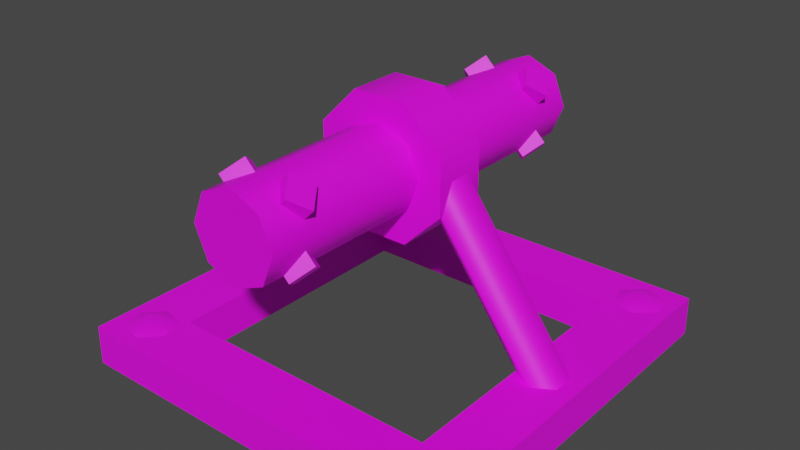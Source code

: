 # Source: power_shift.blend  (saved by Blender 3.6.13; exported with 4.5.12 LTS)
import bpy
from mathutils import Matrix  # noqa: F401  (used for matrix-valued properties, if any)

bpy.ops.wm.read_factory_settings(use_empty=True)
scene = bpy.context.scene
scene.name = 'Scene'

# ---- collections
col_collection = bpy.data.collections.new('Collection'); scene.collection.children.link(col_collection)

# ---- images (referenced by path relative to the original .blend; pixels are not part of the script)
import os
ASSET_DIR = os.environ.get("B2B_ASSET_DIR", "")  # directory of the original .blend (textures are referenced by path, not embedded)
HERE = os.path.dirname(os.path.abspath(__file__))  # packed textures are extracted next to this script under _unpacked/

def load_image(name, relpath, width, height, colorspace="sRGB"):
    """Load a texture the original file referenced (path relative to the .blend, or extracted next to this script)."""
    p = next((c for c in (os.path.join(HERE, relpath), os.path.join(ASSET_DIR, relpath)) if relpath and os.path.exists(c)), "")
    if p:
        img = bpy.data.images.load(p, check_existing=True)
        img.name = name
    else:  # same state as the original file: an image datablock whose file is absent (Cycles renders it pink)
        img = bpy.data.images.new(name, width, height)
        img.source = "FILE"
        img.filepath = "//" + (relpath or name)
    img.colorspace_settings.name = colorspace
    return img
img_diffusecolor_texture_1 = load_image('DiffuseColor_Texture_1', 'BaseWood_1K_D_White.png', 1024, 1024, 'sRGB')
img_normalmap_texture = load_image('NormalMap_Texture', 'BaseWood_1K_N.png', 1024, 1024, 'Non-Color')
img_diffusecolor_texture_1_002 = load_image('DiffuseColor_Texture_1.002', 'BaseWood_1K_D_White.png', 1024, 1024, 'Non-Color')
img_diffusecolor_texture = load_image('DiffuseColor_Texture', 'BaseWood_1K_D_Brown.png', 1024, 1024, 'sRGB')
img_diffusecolor_texture_001 = load_image('DiffuseColor_Texture.001', 'BaseWood_1K_D_Brown.png', 1024, 1024, 'Non-Color')
img_diffusecolor_texture_1_001 = load_image('DiffuseColor_Texture_1.001', 'BaseWood_1K_D_White.png', 1024, 1024, 'Non-Color')

# ---- materials (node trees are filled in below, after node groups)
mat_basewood_white_folktails = bpy.data.materials.new('BaseWood_White.Folktails')
mat_basewood_white_folktails.surface_render_method = 'BLENDED'
mat_basewood_white_folktails.blend_method = 'BLEND'
mat_basewood_white_folktails.use_transparency_overlap = False
mat_basewood_white_folktails.show_transparent_back = False
mat_basewood_white_folktails.use_transparent_shadow = False
mat_basewood_white_folktails.diffuse_color = (0.8868, 0.8641, 0.8324, 1.0)
mat_basewood_white_folktails.roughness = 0.5528
mat_basewood_brown_folktails = bpy.data.materials.new('BaseWood_Brown.Folktails')
mat_basewood_brown_folktails.surface_render_method = 'BLENDED'
mat_basewood_brown_folktails.blend_method = 'BLEND'
mat_basewood_brown_folktails.use_transparency_overlap = False
mat_basewood_brown_folktails.show_transparent_back = False
mat_basewood_brown_folktails.use_transparent_shadow = False
mat_basewood_brown_folktails.diffuse_color = (1.0, 1.0, 1.0, 1.0)
mat_basewood_brown_folktails.roughness = 0.5528
mat_basewood_lightbrown_folktails = bpy.data.materials.new('BaseWood_LightBrown.Folktails')
mat_basewood_lightbrown_folktails.surface_render_method = 'BLENDED'
mat_basewood_lightbrown_folktails.blend_method = 'BLEND'
mat_basewood_lightbrown_folktails.use_transparency_overlap = False
mat_basewood_lightbrown_folktails.show_transparent_back = False
mat_basewood_lightbrown_folktails.use_transparent_shadow = False
mat_basewood_lightbrown_folktails.diffuse_color = (0.6604, 0.5552, 0.4081, 1.0)
mat_basewood_lightbrown_folktails.roughness = 0.5528

# ---- material node trees
mat_basewood_white_folktails.use_nodes = True; mat_basewood_white_folktails.node_tree.nodes.clear()
_N = mat_basewood_white_folktails.node_tree.nodes; _L = mat_basewood_white_folktails.node_tree.links
n0 = _N.new('ShaderNodeBsdfPrincipled'); n0.name = 'Principled BSDF'; n0.location = (10, 300)
n0.distribution = 'GGX'
n0.subsurface_method = 'RANDOM_WALK_SKIN'
n0.inputs[2].default_value = 0.5528
n0.inputs[3].default_value = 1.45
n0.inputs[27].default_value = (0.0, 0.0, 0.0, 1.0)
n0.inputs[28].default_value = 1.0
n1 = _N.new('ShaderNodeOutputMaterial'); n1.name = 'Material Output'; n1.location = (300, 300)
n2 = _N.new('ShaderNodeNormalMap'); n2.name = 'Normal Map'; n2.location = (-300, -300)
n2.label = 'Normal/Map'
n2.inputs[0].default_value = 0.0
n3 = _N.new('ShaderNodeTexImage'); n3.name = 'Image Texture'; n3.location = (-300, 600)
n3.image = img_diffusecolor_texture_1
n4 = _N.new('ShaderNodeTexImage'); n4.name = 'Image Texture.001'; n4.location = (-600, -900)
n4.image = img_normalmap_texture
n5 = _N.new('ShaderNodeTexImage'); n5.name = 'Image Texture.002'; n5.location = (-300, 0)
n5.image = img_diffusecolor_texture_1_002
_L.new(n0.outputs[0], n1.inputs[0])
_L.new(n2.outputs[0], n0.inputs[5])
_L.new(n3.outputs[0], n0.inputs[0])
_L.new(n4.outputs[0], n2.inputs[1])
_L.new(n5.outputs[1], n0.inputs[4])
n1.is_active_output = True
mat_basewood_brown_folktails.use_nodes = True; mat_basewood_brown_folktails.node_tree.nodes.clear()
_N = mat_basewood_brown_folktails.node_tree.nodes; _L = mat_basewood_brown_folktails.node_tree.links
n0 = _N.new('ShaderNodeBsdfPrincipled'); n0.name = 'Principled BSDF'; n0.location = (10, 300)
n0.distribution = 'GGX'
n0.subsurface_method = 'RANDOM_WALK_SKIN'
n0.inputs[2].default_value = 0.5528
n0.inputs[3].default_value = 1.45
n0.inputs[27].default_value = (0.0, 0.0, 0.0, 1.0)
n0.inputs[28].default_value = 1.0
n1 = _N.new('ShaderNodeOutputMaterial'); n1.name = 'Material Output'; n1.location = (300, 300)
n2 = _N.new('ShaderNodeNormalMap'); n2.name = 'Normal Map'; n2.location = (-300, -300)
n2.label = 'Normal/Map'
n2.inputs[0].default_value = 0.0
n3 = _N.new('ShaderNodeTexImage'); n3.name = 'Image Texture'; n3.location = (-300, 600)
n3.image = img_diffusecolor_texture
n4 = _N.new('ShaderNodeTexImage'); n4.name = 'Image Texture.001'; n4.location = (-600, -900)
n4.image = img_normalmap_texture
n5 = _N.new('ShaderNodeTexImage'); n5.name = 'Image Texture.002'; n5.location = (-300, 0)
n5.image = img_diffusecolor_texture_001
_L.new(n0.outputs[0], n1.inputs[0])
_L.new(n2.outputs[0], n0.inputs[5])
_L.new(n3.outputs[0], n0.inputs[0])
_L.new(n4.outputs[0], n2.inputs[1])
_L.new(n5.outputs[1], n0.inputs[4])
n1.is_active_output = True
mat_basewood_lightbrown_folktails.use_nodes = True; mat_basewood_lightbrown_folktails.node_tree.nodes.clear()
_N = mat_basewood_lightbrown_folktails.node_tree.nodes; _L = mat_basewood_lightbrown_folktails.node_tree.links
n0 = _N.new('ShaderNodeBsdfPrincipled'); n0.name = 'Principled BSDF'; n0.location = (10, 300)
n0.distribution = 'GGX'
n0.subsurface_method = 'RANDOM_WALK_SKIN'
n0.inputs[2].default_value = 0.5528
n0.inputs[3].default_value = 1.45
n0.inputs[27].default_value = (0.0, 0.0, 0.0, 1.0)
n0.inputs[28].default_value = 1.0
n1 = _N.new('ShaderNodeOutputMaterial'); n1.name = 'Material Output'; n1.location = (300, 300)
n2 = _N.new('ShaderNodeNormalMap'); n2.name = 'Normal Map'; n2.location = (-300, -300)
n2.label = 'Normal/Map'
n2.inputs[0].default_value = 0.0
n3 = _N.new('ShaderNodeTexImage'); n3.name = 'Image Texture'; n3.location = (-300, 600)
n3.image = img_diffusecolor_texture_1
n4 = _N.new('ShaderNodeTexImage'); n4.name = 'Image Texture.001'; n4.location = (-600, -900)
n4.image = img_normalmap_texture
n5 = _N.new('ShaderNodeTexImage'); n5.name = 'Image Texture.002'; n5.location = (-300, 0)
n5.image = img_diffusecolor_texture_1_001
_L.new(n0.outputs[0], n1.inputs[0])
_L.new(n2.outputs[0], n0.inputs[5])
_L.new(n3.outputs[0], n0.inputs[0])
_L.new(n4.outputs[0], n2.inputs[1])
_L.new(n5.outputs[1], n0.inputs[4])
n1.is_active_output = True

# ---- world
world_world = bpy.data.worlds.new('World'); scene.world = world_world
world_world.use_nodes = True; world_world.node_tree.nodes.clear()
_N = world_world.node_tree.nodes; _L = world_world.node_tree.links
n0 = _N.new('ShaderNodeOutputWorld'); n0.name = 'World Output'; n0.location = (300, 300)
n1 = _N.new('ShaderNodeBackground'); n1.name = 'Background'; n1.location = (10, 300)
n1.inputs[0].default_value = (0.05088, 0.05088, 0.05088, 1.0)
_L.new(n1.outputs[0], n0.inputs[0])
n0.is_active_output = True
world_world.color = (0.05088, 0.05088, 0.05088)
world_world.use_sun_shadow = False
world_world.sun_shadow_jitter_overblur = 0.0

# ---- meshes
me_scene_001 = bpy.data.meshes.new('Scene.001')
me_scene_001.from_pydata([(-0.005484, -8.941e-06, 10.96), (7.749, -8.941e-06, 7.757), (-0.00543, -100.0, 10.96), (7.749, -100.0, 7.757), (10.96, -8.941e-06, 0.005154), (10.96, -100.0, 0.005186), (7.756, -8.941e-06, -7.749), (7.756, -100.0, -7.749), (0.004695, -100.0, -10.96), (0.004642, -2.98e-06, -10.96), (-7.75, -100.0, -7.757), (-7.75, -2.98e-06, -7.757), (-10.96, -2.98e-06, -0.004973), (-10.96, -100.0, -0.004939), (-7.757, -2.98e-06, 7.75), (-7.757, -100.0, 7.75), (12.21, -90.0, -5.973), (9.092, -94.41, -9.09), (-9.093, -94.41, 9.094), (-5.973, -90.0, 12.21), (9.092, -85.59, -9.094), (-9.092, -85.59, 9.091), (5.972, -90.0, -12.21), (-12.21, -90.0, 5.973), (5.972, -10.0, -12.21), (9.092, -5.588, -9.094), (-9.092, -5.588, 9.091), (-12.21, -10.0, 5.973), (9.092, -14.41, -9.09), (-9.093, -14.41, 9.094), (12.21, -10.0, -5.973), (-5.973, -10.0, 12.21), (5.972, -90.0, 12.21), (9.092, -94.41, 9.094), (-9.092, -94.41, -9.09), (-12.21, -90.0, -5.972), (9.092, -85.59, 9.09), (-9.093, -85.59, -9.093), (12.21, -90.0, 5.972), (-5.973, -90.0, -12.21), (12.21, -10.0, 5.972), (9.092, -5.588, 9.09), (-9.093, -5.588, -9.093), (-5.973, -10.0, -12.21), (9.092, -14.41, 9.094), (-9.092, -14.41, -9.09), (5.972, -10.0, 12.21), (-12.21, -10.0, -5.972)], [], [(0, 2, 1), (1, 2, 3), (1, 3, 4), (4, 3, 5), (5, 6, 4), (7, 6, 5), (7, 8, 6), (6, 8, 9), (8, 10, 9), (9, 10, 11), (11, 10, 12), (12, 10, 13), (12, 13, 14), (14, 13, 15), (15, 2, 14), (14, 2, 0), (12, 9, 11), (12, 6, 9), (12, 4, 6), (4, 12, 14), (4, 14, 0), (4, 0, 1), (5, 8, 7), (8, 5, 3), (8, 3, 2), (8, 2, 13), (8, 13, 10), (13, 2, 15), (16, 18, 17), (19, 18, 16), (20, 19, 16), (21, 19, 20), (22, 21, 20), (23, 21, 22), (17, 23, 22), (18, 23, 17), (23, 19, 21), (18, 19, 23), (17, 20, 16), (22, 20, 17), (24, 26, 25), (27, 26, 24), (28, 27, 24), (29, 27, 28), (30, 29, 28), (31, 29, 30), (25, 31, 30), (26, 31, 25), (31, 27, 29), (26, 27, 31), (25, 28, 24), (30, 28, 25), (32, 34, 33), (35, 34, 32), (36, 35, 32), (37, 35, 36), (38, 37, 36), (39, 37, 38), (33, 39, 38), (34, 39, 33), (39, 35, 37), (34, 35, 39), (33, 36, 32), (38, 36, 33), (40, 42, 41), (43, 42, 40), (44, 43, 40), (45, 43, 44), (46, 45, 44), (47, 45, 46), (41, 47, 46), (42, 47, 41), (47, 43, 45), (42, 43, 47), (41, 44, 40), (46, 44, 41)])
me_scene_001.polygons.foreach_set('use_smooth', [True] * 76)
me_scene_001.polygons.foreach_set('material_index', [0, 0, 0, 0, 0, 0, 0, 0, 0, 0, 0, 0, 0, 0, 0, 0, 0, 0, 0, 0, 0, 0, 0, 0, 0, 0, 0, 0, 1, 1, 1, 1, 1, 1, 1, 1, 1, 1, 1, 1, 1, 1, 1, 1, 1, 1, 1, 1, 1, 1, 1, 1, 1, 1, 1, 1, 1, 1, 1, 1, 1, 1, 1, 1, 1, 1, 1, 1, 1, 1, 1, 1, 1, 1, 1, 1])
_k = set([(0, 1), (0, 14), (1, 4), (2, 3), (2, 15), (3, 5), (4, 6), (5, 7), (6, 9), (7, 8), (8, 10), (9, 11), (10, 13), (11, 12), (12, 14), (13, 15), (16, 17), (16, 19), (16, 20), (17, 18), (17, 22), (18, 19), (18, 23), (19, 21), (20, 21), (20, 22), (21, 23), (22, 23), (24, 25), (24, 27), (24, 28), (25, 26), (25, 30), (26, 27), (26, 31), (27, 29), (28, 29), (28, 30), (29, 31), (30, 31), (32, 33), (32, 35), (32, 36), (33, 34), (33, 38), (34, 35), (34, 39), (35, 37), (36, 37), (36, 38), (37, 39), (38, 39), (40, 41), (40, 43), (40, 44), (41, 42), (41, 46), (42, 43), (42, 47), (43, 45), (44, 45), (44, 46), (45, 47), (46, 47)])
me_scene_001.attributes.new('sharp_edge', 'BOOLEAN', 'EDGE').data.foreach_set('value', [ (min(e.vertices), max(e.vertices)) in _k for e in me_scene_001.edges])
_uv = me_scene_001.uv_layers.new(name='UVSet0')
_uv.uv.foreach_set('vector', [0.007673, 0.9918, 0.007674, 0.5062, 0.06825, 0.9918, 0.06825, 0.9918, 0.007674, 0.5062, 0.06826, 0.5062, 0.06825, 0.9918, 0.06826, 0.5062, 0.1288, 0.9918, 0.1288, 0.9918, 0.06826, 0.5062, 0.1288, 0.5062, 0.1288, 0.5062, 0.1894, 0.9918, 0.1288, 0.9918, 0.1894, 0.5062, 0.1894, 0.9918, 0.1288, 0.5062, 0.1894, 0.5062, 0.25, 0.5062, 0.1894, 0.9918, 0.1894, 0.9918, 0.25, 0.5062, 0.25, 0.9918, 0.25, 0.5062, 0.3106, 0.5062, 0.25, 0.9918, 0.25, 0.9918, 0.3106, 0.5062, 0.3106, 0.9918, 0.3106, 0.9918, 0.3106, 0.5062, 0.3712, 0.9918, 0.3712, 0.9918, 0.3106, 0.5062, 0.3712, 0.5062, 0.3712, 0.9918, 0.3712, 0.5062, 0.4317, 0.9918, 0.4317, 0.9918, 0.3712, 0.5062, 0.4317, 0.5062, 0.4317, 0.5062, 0.4923, 0.5062, 0.4317, 0.9918, 0.4317, 0.9918, 0.4923, 0.5062, 0.4923, 0.9918, 0.625, 0.1616, 0.5884, 0.25, 0.625, 0.2134, 0.625, 0.1616, 0.5366, 0.25, 0.5884, 0.25, 0.625, 0.1616, 0.5, 0.2134, 0.5366, 0.25, 0.5, 0.2134, 0.625, 0.1616, 0.5884, 0.125, 0.5, 0.2134, 0.5884, 0.125, 0.5366, 0.125, 0.5, 0.2134, 0.5366, 0.125, 0.5, 0.1616, 0.5, 0.2134, 0.5884, 0.25, 0.5366, 0.25, 0.5884, 0.25, 0.5, 0.2134, 0.5, 0.1616, 0.5884, 0.25, 0.5, 0.1616, 0.5366, 0.125, 0.5884, 0.25, 0.5366, 0.125, 0.625, 0.1616, 0.5884, 0.25, 0.625, 0.1616, 0.625, 0.2134, 0.625, 0.1616, 0.5366, 0.125, 0.5884, 0.125, 0.9375, 0.25, 0.875, 0.5, 0.875, 0.2501, 0.9375, 0.5, 0.875, 0.5, 0.9375, 0.25, 1.0, 0.25, 0.9375, 0.5, 0.9375, 0.25, 1.0, 0.5, 0.9375, 0.5, 1.0, 0.25, 0.8125, 0.25, 0.75, 0.5, 0.75, 0.25, 0.8125, 0.5, 0.75, 0.5, 0.8125, 0.25, 0.875, 0.2501, 0.8125, 0.5, 0.8125, 0.25, 0.875, 0.5, 0.8125, 0.5, 0.875, 0.2501, 0.6258, 0.06222, 0.6871, 0.001176, 0.6871, 0.06222, 0.6258, 0.001176, 0.6871, 0.001176, 0.6258, 0.06222, 0.6258, 0.124, 0.6871, 0.06351, 0.6871, 0.124, 0.6258, 0.06351, 0.6871, 0.06351, 0.6258, 0.124, 0.8125, 0.5, 0.875, 0.2501, 0.875, 0.5, 0.8125, 0.2501, 0.875, 0.2501, 0.8125, 0.5, 0.75, 0.5, 0.8125, 0.2501, 0.8125, 0.5, 0.75, 0.25, 0.8125, 0.2501, 0.75, 0.5, 0.9375, 0.5, 1.0, 0.25, 1.0, 0.5, 0.9375, 0.2501, 1.0, 0.25, 0.9375, 0.5, 0.875, 0.5, 0.9375, 0.2501, 0.9375, 0.5, 0.875, 0.2501, 0.9375, 0.2501, 0.875, 0.5, 0.6258, 0.06222, 0.6871, 0.001176, 0.6871, 0.06222, 0.6258, 0.001176, 0.6871, 0.001176, 0.6258, 0.06222, 0.6258, 0.124, 0.6871, 0.06351, 0.6871, 0.124, 0.6258, 0.06351, 0.6871, 0.06351, 0.6258, 0.124, 0.8125, 0.5, 0.875, 0.25, 0.875, 0.5, 0.8125, 0.25, 0.875, 0.25, 0.8125, 0.5, 0.75, 0.5, 0.8125, 0.25, 0.8125, 0.5, 0.75, 0.25, 0.8125, 0.25, 0.75, 0.5, 0.9375, 0.5, 1.0, 0.25, 1.0, 0.5, 0.9375, 0.25, 1.0, 0.25, 0.9375, 0.5, 0.875, 0.5, 0.9375, 0.25, 0.9375, 0.5, 0.875, 0.25, 0.9375, 0.25, 0.875, 0.5, 0.6258, 0.06222, 0.6871, 0.001176, 0.6871, 0.06222, 0.6258, 0.001176, 0.6871, 0.001176, 0.6258, 0.06222, 0.6258, 0.124, 0.6871, 0.06351, 0.6871, 0.124, 0.6258, 0.06351, 0.6871, 0.06351, 0.6258, 0.124, 0.9375, 0.25, 0.875, 0.5, 0.875, 0.25, 0.9375, 0.5, 0.875, 0.5, 0.9375, 0.25, 1.0, 0.25, 0.9375, 0.5, 0.9375, 0.25, 1.0, 0.5, 0.9375, 0.5, 1.0, 0.25, 0.8125, 0.25, 0.75, 0.5, 0.75, 0.25, 0.8125, 0.5, 0.75, 0.5, 0.8125, 0.25, 0.875, 0.25, 0.8125, 0.5, 0.8125, 0.25, 0.875, 0.5, 0.8125, 0.5, 0.875, 0.25, 0.6258, 0.124, 0.6871, 0.06351, 0.6871, 0.124, 0.6258, 0.06351, 0.6871, 0.06351, 0.6258, 0.124, 0.6258, 0.06222, 0.6871, 0.001176, 0.6871, 0.06222, 0.6258, 0.001176, 0.6871, 0.001176, 0.6258, 0.06222])
_ca = me_scene_001.color_attributes.new('VertexColors', 'BYTE_COLOR', 'CORNER')
_ca.data.foreach_set('color', [1.0, 1.0, 1.0, 1.0, 1.0, 1.0, 1.0, 1.0, 1.0, 1.0, 1.0, 1.0, 1.0, 1.0, 1.0, 1.0, 1.0, 1.0, 1.0, 1.0, 1.0, 1.0, 1.0, 1.0, 1.0, 1.0, 1.0, 1.0, 1.0, 1.0, 1.0, 1.0, 1.0, 1.0, 1.0, 1.0, 1.0, 1.0, 1.0, 1.0, 1.0, 1.0, 1.0, 1.0, 1.0, 1.0, 1.0, 1.0, 1.0, 1.0, 1.0, 1.0, 1.0, 1.0, 1.0, 1.0, 1.0, 1.0, 1.0, 1.0, 1.0, 1.0, 1.0, 1.0, 1.0, 1.0, 1.0, 1.0, 1.0, 1.0, 1.0, 1.0, 1.0, 1.0, 1.0, 1.0, 1.0, 1.0, 1.0, 1.0, 1.0, 1.0, 1.0, 1.0, 1.0, 1.0, 1.0, 1.0, 1.0, 1.0, 1.0, 1.0, 1.0, 1.0, 1.0, 1.0, 1.0, 1.0, 1.0, 1.0, 1.0, 1.0, 1.0, 1.0, 1.0, 1.0, 1.0, 1.0, 1.0, 1.0, 1.0, 1.0, 1.0, 1.0, 1.0, 1.0, 1.0, 1.0, 1.0, 1.0, 1.0, 1.0, 1.0, 1.0, 1.0, 1.0, 1.0, 1.0, 1.0, 1.0, 1.0, 1.0, 1.0, 1.0, 1.0, 1.0, 1.0, 1.0, 1.0, 1.0, 1.0, 1.0, 1.0, 1.0, 1.0, 1.0, 1.0, 1.0, 1.0, 1.0, 1.0, 1.0, 1.0, 1.0, 1.0, 1.0, 1.0, 1.0, 1.0, 1.0, 1.0, 1.0, 1.0, 1.0, 1.0, 1.0, 1.0, 1.0, 1.0, 1.0, 1.0, 1.0, 1.0, 1.0, 1.0, 1.0, 1.0, 1.0, 1.0, 1.0, 1.0, 1.0, 1.0, 1.0, 1.0, 1.0, 1.0, 1.0, 1.0, 1.0, 1.0, 1.0, 1.0, 1.0, 1.0, 1.0, 1.0, 1.0, 1.0, 1.0, 1.0, 1.0, 1.0, 1.0, 1.0, 1.0, 1.0, 1.0, 1.0, 1.0, 1.0, 1.0, 1.0, 1.0, 1.0, 1.0, 1.0, 1.0, 1.0, 1.0, 1.0, 1.0, 1.0, 1.0, 1.0, 1.0, 1.0, 1.0, 1.0, 1.0, 1.0, 1.0, 1.0, 1.0, 1.0, 1.0, 1.0, 1.0, 1.0, 1.0, 1.0, 1.0, 1.0, 1.0, 1.0, 1.0, 1.0, 1.0, 1.0, 1.0, 1.0, 1.0, 1.0, 1.0, 1.0, 1.0, 1.0, 1.0, 1.0, 1.0, 1.0, 1.0, 1.0, 1.0, 1.0, 1.0, 1.0, 1.0, 1.0, 1.0, 1.0, 1.0, 1.0, 1.0, 1.0, 1.0, 1.0, 1.0, 1.0, 1.0, 1.0, 1.0, 1.0, 1.0, 1.0, 1.0, 1.0, 1.0, 1.0, 1.0, 1.0, 1.0, 1.0, 1.0, 1.0, 1.0, 1.0, 1.0, 1.0, 1.0, 1.0, 1.0, 1.0, 1.0, 1.0, 1.0, 1.0, 1.0, 1.0, 1.0, 1.0, 1.0, 1.0, 1.0, 1.0, 1.0, 1.0, 1.0, 1.0, 1.0, 1.0, 1.0, 1.0, 1.0, 1.0, 1.0, 1.0, 1.0, 1.0, 1.0, 1.0, 1.0, 1.0, 1.0, 1.0, 1.0, 1.0, 1.0, 1.0, 1.0, 1.0, 1.0, 1.0, 1.0, 1.0, 1.0, 1.0, 1.0, 1.0, 1.0, 1.0, 1.0, 1.0, 1.0, 1.0, 1.0, 1.0, 1.0, 1.0, 1.0, 1.0, 1.0, 1.0, 1.0, 1.0, 1.0, 1.0, 1.0, 1.0, 1.0, 1.0, 1.0, 1.0, 1.0, 1.0, 1.0, 1.0, 1.0, 1.0, 1.0, 1.0, 1.0, 1.0, 1.0, 1.0, 1.0, 1.0, 1.0, 1.0, 1.0, 1.0, 1.0, 1.0, 1.0, 1.0, 1.0, 1.0, 1.0, 1.0, 1.0, 1.0, 1.0, 1.0, 1.0, 1.0, 1.0, 1.0, 1.0, 1.0, 1.0, 1.0, 1.0, 1.0, 1.0, 1.0, 1.0, 1.0, 1.0, 1.0, 1.0, 1.0, 1.0, 1.0, 1.0, 1.0, 1.0, 1.0, 1.0, 1.0, 1.0, 1.0, 1.0, 1.0, 1.0, 1.0, 1.0, 1.0, 1.0, 1.0, 1.0, 1.0, 1.0, 1.0, 1.0, 1.0, 1.0, 1.0, 1.0, 1.0, 1.0, 1.0, 1.0, 1.0, 1.0, 1.0, 1.0, 1.0, 1.0, 1.0, 1.0, 1.0, 1.0, 1.0, 1.0, 1.0, 1.0, 1.0, 1.0, 1.0, 1.0, 1.0, 1.0, 1.0, 1.0, 1.0, 1.0, 1.0, 1.0, 1.0, 1.0, 1.0, 1.0, 1.0, 1.0, 1.0, 1.0, 1.0, 1.0, 1.0, 1.0, 1.0, 1.0, 1.0, 1.0, 1.0, 1.0, 1.0, 1.0, 1.0, 1.0, 1.0, 1.0, 1.0, 1.0, 1.0, 1.0, 1.0, 1.0, 1.0, 1.0, 1.0, 1.0, 1.0, 1.0, 1.0, 1.0, 1.0, 1.0, 1.0, 1.0, 1.0, 1.0, 1.0, 1.0, 1.0, 1.0, 1.0, 1.0, 1.0, 1.0, 1.0, 1.0, 1.0, 1.0, 1.0, 1.0, 1.0, 1.0, 1.0, 1.0, 1.0, 1.0, 1.0, 1.0, 1.0, 1.0, 1.0, 1.0, 1.0, 1.0, 1.0, 1.0, 1.0, 1.0, 1.0, 1.0, 1.0, 1.0, 1.0, 1.0, 1.0, 1.0, 1.0, 1.0, 1.0, 1.0, 1.0, 1.0, 1.0, 1.0, 1.0, 1.0, 1.0, 1.0, 1.0, 1.0, 1.0, 1.0, 1.0, 1.0, 1.0, 1.0, 1.0, 1.0, 1.0, 1.0, 1.0, 1.0, 1.0, 1.0, 1.0, 1.0, 1.0, 1.0, 1.0, 1.0, 1.0, 1.0, 1.0, 1.0, 1.0, 1.0, 1.0, 1.0, 1.0, 1.0, 1.0, 1.0, 1.0, 1.0, 1.0, 1.0, 1.0, 1.0, 1.0, 1.0, 1.0, 1.0, 1.0, 1.0, 1.0, 1.0, 1.0, 1.0, 1.0, 1.0, 1.0, 1.0, 1.0, 1.0, 1.0, 1.0, 1.0, 1.0, 1.0, 1.0, 1.0, 1.0, 1.0, 1.0, 1.0, 1.0, 1.0, 1.0, 1.0, 1.0, 1.0, 1.0, 1.0, 1.0, 1.0, 1.0, 1.0, 1.0, 1.0, 1.0, 1.0, 1.0, 1.0, 1.0, 1.0, 1.0, 1.0, 1.0, 1.0, 1.0, 1.0, 1.0, 1.0, 1.0, 1.0, 1.0, 1.0, 1.0, 1.0, 1.0, 1.0, 1.0, 1.0, 1.0, 1.0, 1.0, 1.0, 1.0, 1.0, 1.0, 1.0, 1.0, 1.0, 1.0, 1.0, 1.0, 1.0, 1.0, 1.0, 1.0, 1.0, 1.0, 1.0, 1.0, 1.0, 1.0, 1.0, 1.0, 1.0, 1.0, 1.0, 1.0, 1.0, 1.0, 1.0, 1.0, 1.0, 1.0, 1.0, 1.0, 1.0, 1.0, 1.0, 1.0, 1.0, 1.0, 1.0, 1.0, 1.0, 1.0, 1.0, 1.0, 1.0, 1.0, 1.0, 1.0, 1.0, 1.0, 1.0, 1.0, 1.0, 1.0, 1.0, 1.0, 1.0, 1.0, 1.0, 1.0, 1.0, 1.0, 1.0, 1.0, 1.0, 1.0, 1.0, 1.0, 1.0, 1.0, 1.0, 1.0, 1.0, 1.0, 1.0, 1.0, 1.0, 1.0, 1.0, 1.0, 1.0, 1.0, 1.0, 1.0, 1.0, 1.0, 1.0, 1.0, 1.0, 1.0, 1.0, 1.0, 1.0, 1.0, 1.0, 1.0, 1.0, 1.0, 1.0, 1.0, 1.0, 1.0, 1.0, 1.0, 1.0, 1.0, 1.0, 1.0, 1.0, 1.0, 1.0, 1.0, 1.0, 1.0, 1.0, 1.0, 1.0, 1.0, 1.0, 1.0, 1.0, 1.0, 1.0, 1.0, 1.0, 1.0, 1.0, 1.0, 1.0, 1.0, 1.0, 1.0, 1.0, 1.0, 1.0, 1.0, 1.0, 1.0, 1.0, 1.0, 1.0, 1.0, 1.0, 1.0, 1.0, 1.0, 1.0, 1.0, 1.0, 1.0, 1.0, 1.0, 1.0, 1.0, 1.0, 1.0, 1.0, 1.0, 1.0, 1.0, 1.0, 1.0, 1.0, 1.0, 1.0, 1.0, 1.0, 1.0, 1.0, 1.0, 1.0, 1.0, 1.0, 1.0, 1.0, 1.0, 1.0, 1.0, 1.0, 1.0, 1.0, 1.0, 1.0, 1.0, 1.0, 1.0, 1.0, 1.0, 1.0, 1.0, 1.0, 1.0, 1.0, 1.0, 1.0, 1.0, 1.0, 1.0, 1.0, 1.0, 1.0, 1.0, 1.0, 1.0, 1.0, 1.0, 1.0, 1.0, 1.0, 1.0, 1.0, 1.0, 1.0, 1.0, 1.0, 1.0, 1.0, 1.0, 1.0, 1.0, 1.0, 1.0, 1.0, 1.0, 1.0, 1.0, 1.0, 1.0])
me_scene_001.materials.append(mat_basewood_white_folktails)
me_scene_001.materials.append(mat_basewood_brown_folktails)
me_scene_001.update()
me_scene_001.normals_split_custom_set([tuple(v) for v in zip(*[iter([-0.0004621, 3.134e-07, 1.0, -0.0004611, 3.148e-07, 1.0, 0.7068, 5.927e-07, 0.7074, 0.7068, 5.927e-07, 0.7074, -0.0004611, 3.148e-07, 1.0, 0.7068, 5.985e-07, 0.7074, 0.7068, 5.927e-07, 0.7074, 0.7068, 5.985e-07, 0.7074, 1.0, 5.319e-07, 0.0004648, 1.0, 5.319e-07, 0.0004648, 0.7068, 5.985e-07, 0.7074, 1.0, 5.319e-07, 0.0004577, 1.0, 5.319e-07, 0.0004577, 0.7074, 1.393e-07, -0.7068, 1.0, 5.319e-07, 0.0004648, 0.7074, 1.402e-07, -0.7068, 0.7074, 1.393e-07, -0.7068, 1.0, 5.319e-07, 0.0004577, 0.7074, 1.402e-07, -0.7068, 0.0004651, -3.413e-07, -1.0, 0.7074, 1.393e-07, -0.7068, 0.7074, 1.393e-07, -0.7068, 0.0004651, -3.413e-07, -1.0, 0.0004584, -3.491e-07, -1.0, 0.0004651, -3.413e-07, -1.0, -0.7068, -6.186e-07, -0.7074, 0.0004584, -3.491e-07, -1.0, 0.0004584, -3.491e-07, -1.0, -0.7068, -6.186e-07, -0.7074, -0.7068, -6.161e-07, -0.7074, -0.7068, -6.161e-07, -0.7074, -0.7068, -6.186e-07, -0.7074, -1.0, -5.511e-07, -0.0004651, -1.0, -5.511e-07, -0.0004651, -0.7068, -6.186e-07, -0.7074, -1.0, -5.324e-07, -0.0004596, -1.0, -5.511e-07, -0.0004651, -1.0, -5.324e-07, -0.0004596, -0.7074, -1.699e-07, 0.7068, -0.7074, -1.699e-07, 0.7068, -1.0, -5.324e-07, -0.0004596, -0.7074, -1.464e-07, 0.7068, -0.7074, -1.464e-07, 0.7068, -0.0004611, 3.148e-07, 1.0, -0.7074, -1.699e-07, 0.7068, -0.7074, -1.699e-07, 0.7068, -0.0004611, 3.148e-07, 1.0, -0.0004621, 3.134e-07, 1.0, 2.718e-07, 1.0, 1.567e-08, 4.528e-07, 1.0, 4.532e-07, 0.0, 1.0, 7.306e-14, 2.718e-07, 1.0, 1.567e-08, 3.624e-07, 1.0, 1.063e-07, 4.528e-07, 1.0, 4.532e-07, 2.718e-07, 1.0, 1.567e-08, 2.718e-07, 1.0, 1.567e-08, 3.624e-07, 1.0, 1.063e-07, 2.718e-07, 1.0, 1.567e-08, 2.718e-07, 1.0, 1.567e-08, 3.624e-07, 1.0, 1.063e-07, 2.718e-07, 1.0, 1.567e-08, 3.624e-07, 1.0, 1.063e-07, 4.528e-07, 1.0, 4.532e-07, 2.718e-07, 1.0, 1.567e-08, 4.528e-07, 1.0, 4.532e-07, 0.0, 1.0, -2.922e-13, -1.917e-06, -1.0, 4.202e-06, -1.143e-06, -1.0, 3.651e-06, -1.478e-06, -1.0, 4.903e-06, -1.143e-06, -1.0, 3.651e-06, -1.917e-06, -1.0, 4.202e-06, -1.581e-06, -1.0, 3.747e-06, -1.143e-06, -1.0, 3.651e-06, -1.581e-06, -1.0, 3.747e-06, -1.081e-06, -1.0, 3.966e-06, -1.143e-06, -1.0, 3.651e-06, -1.081e-06, -1.0, 3.966e-06, -7.316e-07, -1.0, 3.729e-06, -1.143e-06, -1.0, 3.651e-06, -7.316e-07, -1.0, 3.729e-06, 8.213e-08, -1.0, 1.226e-06, -7.316e-07, -1.0, 3.729e-06, -1.081e-06, -1.0, 3.966e-06, -2.896e-07, -1.0, 4.903e-06, 0.5001, -0.707, 0.5001, 0.5001, -0.707, 0.5001, 0.5001, -0.707, 0.5001, 0.5001, -0.707, 0.5001, 0.5001, -0.707, 0.5001, 0.5001, -0.707, 0.5001, 0.4999, 0.7072, 0.4999, 0.4999, 0.7072, 0.4999, 0.4999, 0.7072, 0.4999, 0.4999, 0.7072, 0.4999, 0.4999, 0.7072, 0.4999, 0.4999, 0.7072, 0.4999, -0.5001, 0.707, -0.5001, -0.5001, 0.707, -0.5001, -0.5001, 0.707, -0.5001, -0.5001, 0.707, -0.5001, -0.5001, 0.707, -0.5001, -0.5001, 0.707, -0.5001, -0.4999, -0.7072, -0.4999, -0.4999, -0.7072, -0.4999, -0.4999, -0.7072, -0.4999, -0.4999, -0.7072, -0.4999, -0.4999, -0.7072, -0.4999, -0.4999, -0.7072, -0.4999, -0.7071, 0.0002936, 0.7071, -0.7071, 0.0002936, 0.7071, -0.7071, 0.0002704, 0.7071, -0.7071, 0.0003167, 0.7071, -0.7071, 0.0002936, 0.7071, -0.7071, 0.0002936, 0.7071, 0.7071, -0.0002936, -0.7071, 0.7071, -0.0002936, -0.7071, 0.7071, -0.0002936, -0.7071, 0.7071, -0.0002937, -0.7071, 0.7071, -0.0002936, -0.7071, 0.7071, -0.0002936, -0.7071, -0.5001, 0.707, -0.5001, -0.5001, 0.707, -0.5001, -0.5001, 0.707, -0.5001, -0.5001, 0.707, -0.5001, -0.5001, 0.707, -0.5001, -0.5001, 0.707, -0.5001, -0.4999, -0.7072, -0.4999, -0.4999, -0.7072, -0.4999, -0.4999, -0.7072, -0.4999, -0.4999, -0.7072, -0.4999, -0.4999, -0.7072, -0.4999, -0.4999, -0.7072, -0.4999, 0.5001, -0.707, 0.5001, 0.5001, -0.707, 0.5001, 0.5001, -0.707, 0.5001, 0.5001, -0.707, 0.5001, 0.5001, -0.707, 0.5001, 0.5001, -0.707, 0.5001, 0.4999, 0.7072, 0.4999, 0.4999, 0.7072, 0.4999, 0.4999, 0.7072, 0.4999, 0.4999, 0.7072, 0.4999, 0.4999, 0.7072, 0.4999, 0.4999, 0.7072, 0.4999, -0.7071, 0.0002936, 0.7071, -0.7071, 0.0002936, 0.7071, -0.7071, 0.0002926, 0.7071, -0.7071, 0.0002945, 0.7071, -0.7071, 0.0002936, 0.7071, -0.7071, 0.0002936, 0.7071, 0.7071, -0.0002933, -0.7071, 0.7071, -0.0002933, -0.7071, 0.7071, -0.0002932, -0.7071, 0.7071, -0.0002933, -0.7071, 0.7071, -0.0002933, -0.7071, 0.7071, -0.0002933, -0.7071, -0.5, -0.707, 0.5001, -0.5, -0.707, 0.5001, -0.5001, -0.707, 0.5001, -0.5, -0.707, 0.5001, -0.5, -0.707, 0.5001, -0.5, -0.707, 0.5001, -0.4999, 0.7072, 0.4999, -0.4999, 0.7072, 0.4999, -0.4999, 0.7072, 0.4999, -0.4999, 0.7072, 0.4999, -0.4999, 0.7072, 0.4999, -0.4999, 0.7072, 0.4999, 0.5001, 0.707, -0.5001, 0.5001, 0.707, -0.5001, 0.5001, 0.707, -0.5001, 0.5001, 0.707, -0.5001, 0.5001, 0.707, -0.5001, 0.5001, 0.707, -0.5001, 0.4999, -0.7072, -0.4999, 0.4999, -0.7072, -0.4999, 0.4999, -0.7072, -0.4999, 0.4999, -0.7072, -0.4999, 0.4999, -0.7072, -0.4999, 0.4999, -0.7072, -0.4999, -0.7071, -0.00027, -0.7071, -0.7071, -0.00027, -0.7071, -0.7071, -0.0002463, -0.7071, -0.7071, -0.0002937, -0.7071, -0.7071, -0.00027, -0.7071, -0.7071, -0.00027, -0.7071, 0.7071, 0.00027, 0.7071, 0.7071, 0.00027, 0.7071, 0.7071, 0.00027, 0.7071, 0.7071, 0.0002699, 0.7071, 0.7071, 0.00027, 0.7071, 0.7071, 0.00027, 0.7071, 0.5001, 0.707, -0.5001, 0.5001, 0.707, -0.5001, 0.5001, 0.707, -0.5001, 0.5001, 0.707, -0.5001, 0.5001, 0.707, -0.5001, 0.5001, 0.707, -0.5001, 0.4999, -0.7072, -0.4999, 0.4999, -0.7072, -0.4999, 0.4999, -0.7072, -0.4999, 0.4999, -0.7072, -0.4999, 0.4999, -0.7072, -0.4999, 0.4999, -0.7072, -0.4999, -0.5001, -0.707, 0.5001, -0.5001, -0.707, 0.5001, -0.5, -0.707, 0.5001, -0.5001, -0.707, 0.5001, -0.5001, -0.707, 0.5001, -0.5001, -0.707, 0.5001, -0.4999, 0.7072, 0.4999, -0.4999, 0.7072, 0.4999, -0.4999, 0.7072, 0.4999, -0.4999, 0.7072, 0.4999, -0.4999, 0.7072, 0.4999, -0.4999, 0.7072, 0.4999, -0.7071, -0.0002701, -0.7071, -0.7071, -0.0002701, -0.7071, -0.7071, -0.0002699, -0.7071, -0.7071, -0.0002702, -0.7071, -0.7071, -0.0002701, -0.7071, -0.7071, -0.0002701, -0.7071, 0.7071, 0.0002702, 0.7071, 0.7071, 0.0002702, 0.7071, 0.7071, 0.0002702, 0.7071, 0.7071, 0.0002702, 0.7071, 0.7071, 0.0002702, 0.7071, 0.7071, 0.0002702, 0.7071])] * 3)])
me_scene = bpy.data.meshes.new('Scene')
me_scene.from_pydata([(-66.66, 56.9, 56.77), (-66.65, 43.1, 56.77), (-66.65, 43.1, 43.23), (-66.65, 56.9, 43.23), (-56.9, 66.65, 43.23), (-56.9, 66.65, 56.77), (-43.1, 66.65, 56.77), (-43.1, 66.65, 43.23), (-33.35, 56.9, 56.77), (-33.35, 56.9, 43.23), (-33.35, 43.1, 56.77), (-33.35, 43.1, 43.23), (-56.9, 33.35, 43.23), (-56.9, 33.34, 56.77), (-43.1, 33.35, 56.77), (-43.1, 33.35, 43.23), (-37.65, 41.29, 47.29), (-37.65, 41.29, 52.71), (-14.47, 9.752, 52.73), (-14.47, 9.752, 47.27), (-35.6, 45.9, 44.01), (-9.12, 9.752, 44.01), (-34.51, 51.8, 47.28), (-3.984, 9.752, 47.26), (-34.51, 51.8, 52.72), (-3.984, 9.752, 52.74), (-35.6, 45.9, 55.99), (-9.12, 9.752, 55.99), (-62.35, 41.29, 52.71), (-62.35, 41.29, 47.29), (-85.53, 9.752, 47.27), (-85.53, 9.752, 52.73), (-64.4, 45.9, 55.99), (-90.88, 9.752, 55.99), (-65.49, 51.8, 52.72), (-96.02, 9.752, 52.74), (-65.49, 51.8, 47.28), (-96.02, 9.752, 47.26), (-64.4, 45.9, 44.01), (-90.88, 9.752, 44.01), (-0.1003, 10.0, 99.9), (-15.0, 10.0, 85.0), (-15.0, 10.0, 15.0), (-0.1003, 10.0, 0.1003), (0.0, -0.0025, 100.0), (0.0, -0.0025, 0.0), (-85.0, 10.0, 85.0), (-84.9, -0.0025, 84.9), (-15.1, -0.0025, 84.9), (-99.9, 10.0, 99.9), (-100.0, -0.0025, 100.0), (-85.0, 10.0, 15.0), (-84.9, -0.0025, 15.1), (-99.9, 10.0, 0.1003), (-100.0, -0.0025, 0.0), (-15.1, -0.0025, 15.1), (-95.64, 9.997, 4.429), (-89.54, 9.997, 2.746), (-91.2, 12.17, 8.809), (-97.23, 9.997, 10.55), (-85.03, 9.997, 7.187), (-92.72, 9.997, 14.99), (-86.62, 9.997, 13.31), (-10.5, 9.997, 2.757), (-4.388, 9.997, 4.386), (-8.95, 12.17, 8.845), (-14.97, 9.997, 7.237), (-2.742, 9.997, 10.5), (-13.32, 9.997, 13.35), (-7.21, 9.997, 14.98), (-89.37, 9.997, 97.22), (-95.51, 9.997, 95.7), (-91.22, 12.17, 91.12), (-84.98, 9.997, 92.66), (-97.27, 9.997, 89.62), (-86.74, 9.997, 86.58), (-92.88, 9.997, 85.06), (-4.418, 9.997, 95.63), (-10.54, 9.997, 97.23), (-8.8, 12.17, 91.19), (-2.751, 9.997, 89.52), (-14.99, 9.997, 92.74), (-7.204, 9.997, 85.03), (-13.32, 9.997, 86.63)], [], [(0, 2, 1), (3, 2, 0), (3, 0, 4), (4, 0, 5), (6, 4, 5), (7, 4, 6), (8, 7, 6), (9, 7, 8), (10, 9, 8), (11, 9, 10), (2, 12, 1), (1, 12, 13), (12, 14, 13), (15, 14, 12), (15, 10, 14), (11, 10, 15), (15, 9, 11), (15, 7, 9), (15, 4, 7), (4, 15, 12), (4, 12, 2), (4, 2, 3), (16, 18, 17), (19, 18, 16), (20, 19, 16), (21, 19, 20), (20, 22, 21), (21, 22, 23), (24, 23, 22), (25, 23, 24), (26, 25, 24), (27, 25, 26), (26, 18, 27), (17, 18, 26), (28, 30, 29), (31, 30, 28), (32, 31, 28), (33, 31, 32), (32, 34, 33), (33, 34, 35), (36, 35, 34), (37, 35, 36), (38, 37, 36), (39, 37, 38), (38, 30, 39), (29, 30, 38), (1, 5, 0), (14, 5, 1), (14, 1, 13), (5, 14, 8), (5, 8, 6), (8, 14, 10), (40, 42, 41), (43, 42, 40), (44, 43, 40), (45, 43, 44), (41, 47, 46), (48, 47, 41), (49, 41, 46), (40, 41, 49), (50, 40, 49), (44, 40, 50), (46, 52, 51), (47, 52, 46), (53, 46, 51), (49, 46, 53), (54, 49, 53), (50, 49, 54), (51, 55, 42), (52, 55, 51), (43, 51, 42), (53, 51, 43), (45, 53, 43), (54, 53, 45), (42, 48, 41), (55, 48, 42), (50, 52, 47), (54, 52, 50), (44, 47, 48), (50, 47, 44), (45, 48, 55), (44, 48, 45), (54, 55, 52), (45, 55, 54), (56, 58, 57), (59, 58, 56), (57, 58, 60), (61, 58, 59), (60, 58, 62), (62, 58, 61), (63, 65, 64), (66, 65, 63), (64, 65, 67), (68, 65, 66), (67, 65, 69), (69, 65, 68), (70, 72, 71), (73, 72, 70), (71, 72, 74), (75, 72, 73), (74, 72, 76), (76, 72, 75), (77, 79, 78), (80, 79, 77), (78, 79, 81), (82, 79, 80), (81, 79, 83), (83, 79, 82)])
me_scene.polygons.foreach_set('use_smooth', [True] * 108)
me_scene.polygons.foreach_set('material_index', [0, 0, 0, 0, 0, 0, 0, 0, 0, 0, 0, 0, 0, 0, 0, 0, 0, 0, 0, 0, 0, 0, 0, 0, 0, 0, 0, 0, 0, 0, 0, 0, 0, 0, 0, 0, 0, 0, 0, 0, 0, 0, 0, 0, 0, 0, 0, 0, 0, 0, 0, 0, 0, 0, 0, 0, 0, 0, 0, 0, 0, 0, 0, 0, 0, 0, 0, 0, 0, 0, 0, 0, 0, 0, 0, 0, 0, 0, 0, 0, 0, 0, 0, 0, 1, 1, 1, 1, 1, 1, 1, 1, 1, 1, 1, 1, 1, 1, 1, 1, 1, 1, 1, 1, 1, 1, 1, 1])
_k = set([(0, 1), (0, 5), (1, 13), (2, 3), (2, 12), (3, 4), (4, 7), (5, 6), (6, 8), (7, 9), (8, 10), (9, 11), (10, 14), (11, 15), (12, 15), (13, 14), (40, 43), (40, 44), (40, 49), (41, 42), (41, 46), (41, 48), (42, 51), (42, 55), (43, 45), (43, 53), (44, 45), (44, 50), (45, 54), (46, 47), (46, 51), (47, 48), (47, 52), (48, 55), (49, 50), (49, 53), (50, 54), (51, 52), (52, 55), (53, 54)])
me_scene.attributes.new('sharp_edge', 'BOOLEAN', 'EDGE').data.foreach_set('value', [ (min(e.vertices), max(e.vertices)) in _k for e in me_scene.edges])
_uv = me_scene.uv_layers.new(name='UVSet0')
_uv.uv.foreach_set('vector', [0.8751, 0.3026, 0.813, 0.2542, 0.8751, 0.2542, 0.813, 0.3026, 0.813, 0.2542, 0.8751, 0.3026, 0.813, 0.3026, 0.8751, 0.3026, 0.813, 0.351, 0.813, 0.351, 0.8751, 0.3026, 0.8751, 0.351, 0.8751, 0.3995, 0.813, 0.351, 0.8751, 0.351, 0.813, 0.3995, 0.813, 0.351, 0.8751, 0.3995, 0.8751, 0.4479, 0.813, 0.3995, 0.8751, 0.3995, 0.813, 0.4479, 0.813, 0.3995, 0.8751, 0.4479, 0.8751, 0.4963, 0.813, 0.4479, 0.8751, 0.4479, 0.813, 0.4963, 0.813, 0.4479, 0.8751, 0.4963, 0.8755, 0.9993, 0.8755, 0.9582, 0.9376, 0.9993, 0.9376, 0.9993, 0.8755, 0.9582, 0.9376, 0.9582, 0.8755, 0.9582, 0.9376, 0.9172, 0.9376, 0.9582, 0.8755, 0.9172, 0.9376, 0.9172, 0.8755, 0.9582, 0.8755, 0.9172, 0.9376, 0.8761, 0.9376, 0.9172, 0.8755, 0.8761, 0.9376, 0.8761, 0.8755, 0.9172, 0.5, 0.1616, 0.5886, 0.125, 0.5364, 0.125, 0.5, 0.1616, 0.625, 0.1616, 0.5886, 0.125, 0.5, 0.1616, 0.625, 0.2134, 0.625, 0.1616, 0.625, 0.2134, 0.5, 0.1616, 0.5, 0.2134, 0.625, 0.2134, 0.5, 0.2134, 0.5364, 0.25, 0.625, 0.2134, 0.5364, 0.25, 0.5886, 0.25, 0.4583, 0.9999, 0.4982, 0.5, 0.4982, 0.9999, 0.4583, 0.5, 0.4982, 0.5, 0.4583, 0.9999, 0.4157, 0.9999, 0.4583, 0.5, 0.4583, 0.9999, 0.4157, 0.5, 0.4583, 0.5, 0.4157, 0.9999, 0.4157, 0.9999, 0.3742, 0.9999, 0.4157, 0.5, 0.4157, 0.5, 0.3742, 0.9999, 0.3742, 0.5, 0.33, 0.9999, 0.3742, 0.5, 0.3742, 0.9999, 0.33, 0.5, 0.3742, 0.5, 0.33, 0.9999, 0.2896, 0.9999, 0.33, 0.5, 0.33, 0.9999, 0.2896, 0.5, 0.33, 0.5, 0.2896, 0.9999, 0.2896, 0.9999, 0.25, 0.5, 0.2896, 0.5, 0.25, 0.9999, 0.25, 0.5, 0.2896, 0.9999, 0.04144, 0.5, 0.001852, 1.0, 0.001853, 0.5, 0.04144, 1.0, 0.001852, 1.0, 0.04144, 0.5, 0.08182, 0.5, 0.04144, 1.0, 0.04144, 0.5, 0.08182, 1.0, 0.04144, 1.0, 0.08182, 0.5, 0.08182, 0.5, 0.1258, 0.5, 0.08182, 1.0, 0.08182, 1.0, 0.1258, 0.5, 0.1258, 1.0, 0.1676, 0.5, 0.1258, 1.0, 0.1258, 0.5, 0.1676, 1.0, 0.1258, 1.0, 0.1676, 0.5, 0.2101, 0.5, 0.1676, 1.0, 0.1676, 0.5, 0.2101, 1.0, 0.1676, 1.0, 0.2101, 0.5, 0.2101, 0.5, 0.25, 1.0, 0.2101, 1.0, 0.25, 0.5, 0.25, 1.0, 0.2101, 0.5, 0.5886, 0.125, 0.5, 0.1616, 0.5364, 0.125, 0.625, 0.2134, 0.5, 0.1616, 0.5886, 0.125, 0.625, 0.2134, 0.5886, 0.125, 0.625, 0.1616, 0.5, 0.1616, 0.625, 0.2134, 0.5364, 0.25, 0.5, 0.1616, 0.5364, 0.25, 0.5, 0.2134, 0.5364, 0.25, 0.625, 0.2134, 0.5886, 0.25, 0.9379, 0.4986, 0.9993, 0.2507, 0.9993, 0.4986, 0.9379, 0.2507, 0.9993, 0.2507, 0.9379, 0.4986, 0.9379, 0.4986, 0.9993, 0.2507, 0.9993, 0.4986, 0.9379, 0.2507, 0.9993, 0.2507, 0.9379, 0.4986, 0.8131, 0.2507, 0.7503, 0.4986, 0.8131, 0.4986, 0.7503, 0.2507, 0.7503, 0.4986, 0.8131, 0.2507, 0.7503, 0.4986, 0.8131, 0.2507, 0.8131, 0.4986, 0.7503, 0.2507, 0.8131, 0.2507, 0.7503, 0.4986, 0.7503, 0.4986, 0.8131, 0.2507, 0.8131, 0.4986, 0.7503, 0.2507, 0.8131, 0.2507, 0.7503, 0.4986, 0.8755, 0.2507, 0.8131, 0.4986, 0.8755, 0.4986, 0.8131, 0.2507, 0.8131, 0.4986, 0.8755, 0.2507, 0.8131, 0.4986, 0.8755, 0.2507, 0.8755, 0.4986, 0.8131, 0.2507, 0.8755, 0.2507, 0.8131, 0.4986, 0.8131, 0.4986, 0.8755, 0.2507, 0.8755, 0.4986, 0.8131, 0.2507, 0.8755, 0.2507, 0.8131, 0.4986, 0.9379, 0.2507, 0.8755, 0.4986, 0.9379, 0.4986, 0.8755, 0.2507, 0.8755, 0.4986, 0.9379, 0.2507, 0.8755, 0.4986, 0.9379, 0.2507, 0.9379, 0.4986, 0.8755, 0.2507, 0.9379, 0.2507, 0.8755, 0.4986, 0.8755, 0.4986, 0.9379, 0.2507, 0.9379, 0.4986, 0.8755, 0.2507, 0.9379, 0.2507, 0.8755, 0.4986, 0.9993, 0.2507, 0.9379, 0.4986, 0.9993, 0.4986, 0.9379, 0.2507, 0.9379, 0.4986, 0.9993, 0.2507, 0.9379, 0.4986, 0.9993, 0.2507, 0.9993, 0.4986, 0.9379, 0.2507, 0.9993, 0.2507, 0.9379, 0.4986, 0.7503, 0.4986, 0.8131, 0.2507, 0.8131, 0.4986, 0.7503, 0.2507, 0.8131, 0.2507, 0.7503, 0.4986, 0.8131, 0.4986, 0.8755, 0.2507, 0.8755, 0.4986, 0.8131, 0.2507, 0.8755, 0.2507, 0.8131, 0.4986, 0.8755, 0.4986, 0.9379, 0.2507, 0.9379, 0.4986, 0.8755, 0.2507, 0.9379, 0.2507, 0.8755, 0.4986, 0.6786, 0.00895, 0.6562, 0.03144, 0.6479, 0.0008107, 0.6869, 0.03958, 0.6562, 0.03144, 0.6786, 0.00895, 0.6479, 0.0008107, 0.6562, 0.03144, 0.6256, 0.02331, 0.6645, 0.06208, 0.6562, 0.03144, 0.6869, 0.03958, 0.6256, 0.02331, 0.6562, 0.03144, 0.6338, 0.05394, 0.6338, 0.05394, 0.6562, 0.03144, 0.6645, 0.06208, 0.6786, 0.07145, 0.6562, 0.09394, 0.6479, 0.06331, 0.6869, 0.1021, 0.6562, 0.09394, 0.6786, 0.07145, 0.6479, 0.06331, 0.6562, 0.09394, 0.6256, 0.08581, 0.6645, 0.1246, 0.6562, 0.09394, 0.6869, 0.1021, 0.6256, 0.08581, 0.6562, 0.09394, 0.6338, 0.1164, 0.6338, 0.1164, 0.6562, 0.09394, 0.6645, 0.1246, 0.6338, 0.1164, 0.6562, 0.09394, 0.6645, 0.1246, 0.6256, 0.0858, 0.6562, 0.09394, 0.6338, 0.1164, 0.6645, 0.1246, 0.6562, 0.09394, 0.6869, 0.1021, 0.6479, 0.06331, 0.6562, 0.09394, 0.6256, 0.0858, 0.6869, 0.1021, 0.6562, 0.09394, 0.6786, 0.07145, 0.6786, 0.07145, 0.6562, 0.09394, 0.6479, 0.06331, 0.6338, 0.05394, 0.6562, 0.03144, 0.6645, 0.06208, 0.6256, 0.0233, 0.6562, 0.03144, 0.6338, 0.05394, 0.6645, 0.06208, 0.6562, 0.03144, 0.6869, 0.03958, 0.6479, 0.000811, 0.6562, 0.03144, 0.6256, 0.0233, 0.6869, 0.03958, 0.6562, 0.03144, 0.6786, 0.00895, 0.6786, 0.00895, 0.6562, 0.03144, 0.6479, 0.000811])
_ca = me_scene.color_attributes.new('VertexColors', 'BYTE_COLOR', 'CORNER')
_ca.data.foreach_set('color', [1.0, 1.0, 1.0, 1.0, 1.0, 1.0, 1.0, 1.0, 1.0, 1.0, 1.0, 1.0, 1.0, 1.0, 1.0, 1.0, 1.0, 1.0, 1.0, 1.0, 1.0, 1.0, 1.0, 1.0, 1.0, 1.0, 1.0, 1.0, 1.0, 1.0, 1.0, 1.0, 1.0, 1.0, 1.0, 1.0, 1.0, 1.0, 1.0, 1.0, 1.0, 1.0, 1.0, 1.0, 1.0, 1.0, 1.0, 1.0, 1.0, 1.0, 1.0, 1.0, 1.0, 1.0, 1.0, 1.0, 1.0, 1.0, 1.0, 1.0, 1.0, 1.0, 1.0, 1.0, 1.0, 1.0, 1.0, 1.0, 1.0, 1.0, 1.0, 1.0, 1.0, 1.0, 1.0, 1.0, 1.0, 1.0, 1.0, 1.0, 1.0, 1.0, 1.0, 1.0, 1.0, 1.0, 1.0, 1.0, 1.0, 1.0, 1.0, 1.0, 1.0, 1.0, 1.0, 1.0, 1.0, 1.0, 1.0, 1.0, 1.0, 1.0, 1.0, 1.0, 1.0, 1.0, 1.0, 1.0, 1.0, 1.0, 1.0, 1.0, 1.0, 1.0, 1.0, 1.0, 1.0, 1.0, 1.0, 1.0, 1.0, 1.0, 1.0, 1.0, 1.0, 1.0, 1.0, 1.0, 1.0, 1.0, 1.0, 1.0, 1.0, 1.0, 1.0, 1.0, 1.0, 1.0, 1.0, 1.0, 1.0, 1.0, 1.0, 1.0, 1.0, 1.0, 1.0, 1.0, 1.0, 1.0, 1.0, 1.0, 1.0, 1.0, 1.0, 1.0, 1.0, 1.0, 1.0, 1.0, 1.0, 1.0, 1.0, 1.0, 1.0, 1.0, 1.0, 1.0, 1.0, 1.0, 1.0, 1.0, 1.0, 1.0, 1.0, 1.0, 1.0, 1.0, 1.0, 1.0, 1.0, 1.0, 1.0, 1.0, 1.0, 1.0, 1.0, 1.0, 1.0, 1.0, 1.0, 1.0, 1.0, 1.0, 1.0, 1.0, 1.0, 1.0, 1.0, 1.0, 1.0, 1.0, 1.0, 1.0, 1.0, 1.0, 1.0, 1.0, 1.0, 1.0, 1.0, 1.0, 1.0, 1.0, 1.0, 1.0, 1.0, 1.0, 1.0, 1.0, 1.0, 1.0, 1.0, 1.0, 1.0, 1.0, 1.0, 1.0, 1.0, 1.0, 1.0, 1.0, 1.0, 1.0, 1.0, 1.0, 1.0, 1.0, 1.0, 1.0, 1.0, 1.0, 1.0, 1.0, 1.0, 1.0, 1.0, 1.0, 1.0, 1.0, 1.0, 1.0, 1.0, 1.0, 1.0, 1.0, 1.0, 1.0, 1.0, 1.0, 1.0, 1.0, 1.0, 1.0, 1.0, 1.0, 1.0, 1.0, 0.8228, 0.8228, 0.8228, 1.0, 1.0, 1.0, 1.0, 1.0, 0.8228, 0.8228, 0.8228, 1.0, 0.8228, 0.8228, 0.8228, 1.0, 1.0, 1.0, 1.0, 1.0, 1.0, 1.0, 1.0, 1.0, 0.8228, 0.8228, 0.8228, 1.0, 1.0, 1.0, 1.0, 1.0, 0.8228, 0.8228, 0.8228, 1.0, 0.8228, 0.8228, 0.8228, 1.0, 1.0, 1.0, 1.0, 1.0, 1.0, 1.0, 1.0, 1.0, 1.0, 1.0, 1.0, 1.0, 0.8228, 0.8228, 0.8228, 1.0, 0.8228, 0.8228, 0.8228, 1.0, 1.0, 1.0, 1.0, 1.0, 0.8228, 0.8228, 0.8228, 1.0, 1.0, 1.0, 1.0, 1.0, 0.8228, 0.8228, 0.8228, 1.0, 1.0, 1.0, 1.0, 1.0, 0.8228, 0.8228, 0.8228, 1.0, 0.8228, 0.8228, 0.8228, 1.0, 1.0, 1.0, 1.0, 1.0, 1.0, 1.0, 1.0, 1.0, 0.8228, 0.8228, 0.8228, 1.0, 1.0, 1.0, 1.0, 1.0, 0.8228, 0.8228, 0.8228, 1.0, 0.8228, 0.8228, 0.8228, 1.0, 1.0, 1.0, 1.0, 1.0, 1.0, 1.0, 1.0, 1.0, 0.8228, 0.8228, 0.8228, 1.0, 0.8228, 0.8228, 0.8228, 1.0, 1.0, 1.0, 1.0, 1.0, 0.8228, 0.8228, 0.8228, 1.0, 1.0, 1.0, 1.0, 1.0, 1.0, 1.0, 1.0, 1.0, 0.8228, 0.8228, 0.8228, 1.0, 1.0, 1.0, 1.0, 1.0, 0.8228, 0.8228, 0.8228, 1.0, 0.8228, 0.8228, 0.8228, 1.0, 1.0, 1.0, 1.0, 1.0, 1.0, 1.0, 1.0, 1.0, 0.8228, 0.8228, 0.8228, 1.0, 1.0, 1.0, 1.0, 1.0, 0.8228, 0.8228, 0.8228, 1.0, 0.8228, 0.8228, 0.8228, 1.0, 1.0, 1.0, 1.0, 1.0, 1.0, 1.0, 1.0, 1.0, 1.0, 1.0, 1.0, 1.0, 0.8228, 0.8228, 0.8228, 1.0, 0.8228, 0.8228, 0.8228, 1.0, 1.0, 1.0, 1.0, 1.0, 0.8228, 0.8228, 0.8228, 1.0, 1.0, 1.0, 1.0, 1.0, 0.8228, 0.8228, 0.8228, 1.0, 1.0, 1.0, 1.0, 1.0, 0.8228, 0.8228, 0.8228, 1.0, 0.8228, 0.8228, 0.8228, 1.0, 1.0, 1.0, 1.0, 1.0, 1.0, 1.0, 1.0, 1.0, 0.8228, 0.8228, 0.8228, 1.0, 1.0, 1.0, 1.0, 1.0, 0.8228, 0.8228, 0.8228, 1.0, 0.8228, 0.8228, 0.8228, 1.0, 1.0, 1.0, 1.0, 1.0, 1.0, 1.0, 1.0, 1.0, 0.8228, 0.8228, 0.8228, 1.0, 0.8228, 0.8228, 0.8228, 1.0, 1.0, 1.0, 1.0, 1.0, 0.8228, 0.8228, 0.8228, 1.0, 1.0, 1.0, 1.0, 1.0, 1.0, 1.0, 1.0, 1.0, 1.0, 1.0, 1.0, 1.0, 1.0, 1.0, 1.0, 1.0, 1.0, 1.0, 1.0, 1.0, 1.0, 1.0, 1.0, 1.0, 1.0, 1.0, 1.0, 1.0, 1.0, 1.0, 1.0, 1.0, 1.0, 1.0, 1.0, 1.0, 1.0, 1.0, 1.0, 1.0, 1.0, 1.0, 1.0, 1.0, 1.0, 1.0, 1.0, 1.0, 1.0, 1.0, 1.0, 1.0, 1.0, 1.0, 1.0, 1.0, 1.0, 1.0, 1.0, 1.0, 1.0, 1.0, 1.0, 1.0, 1.0, 1.0, 1.0, 1.0, 1.0, 1.0, 1.0, 1.0, 1.0, 1.0, 1.0, 1.0, 1.0, 1.0, 1.0, 1.0, 1.0, 1.0, 1.0, 1.0, 1.0, 1.0, 1.0, 1.0, 1.0, 1.0, 1.0, 1.0, 1.0, 1.0, 1.0, 1.0, 1.0, 1.0, 1.0, 1.0, 1.0, 1.0, 1.0, 1.0, 1.0, 1.0, 1.0, 1.0, 1.0, 1.0, 1.0, 1.0, 1.0, 1.0, 1.0, 1.0, 1.0, 1.0, 1.0, 1.0, 1.0, 1.0, 1.0, 1.0, 1.0, 1.0, 1.0, 1.0, 1.0, 1.0, 1.0, 1.0, 1.0, 1.0, 1.0, 1.0, 1.0, 1.0, 1.0, 1.0, 1.0, 1.0, 1.0, 1.0, 1.0, 1.0, 1.0, 1.0, 1.0, 1.0, 1.0, 1.0, 1.0, 1.0, 1.0, 1.0, 1.0, 1.0, 1.0, 1.0, 1.0, 1.0, 1.0, 1.0, 1.0, 1.0, 1.0, 1.0, 1.0, 1.0, 1.0, 1.0, 1.0, 1.0, 1.0, 1.0, 1.0, 1.0, 1.0, 1.0, 1.0, 1.0, 1.0, 1.0, 1.0, 1.0, 1.0, 1.0, 1.0, 1.0, 1.0, 1.0, 1.0, 1.0, 1.0, 1.0, 1.0, 1.0, 1.0, 1.0, 1.0, 1.0, 1.0, 1.0, 1.0, 1.0, 1.0, 1.0, 1.0, 1.0, 1.0, 1.0, 1.0, 1.0, 1.0, 1.0, 1.0, 1.0, 1.0, 1.0, 1.0, 1.0, 1.0, 1.0, 1.0, 1.0, 1.0, 1.0, 1.0, 1.0, 1.0, 1.0, 1.0, 1.0, 1.0, 1.0, 1.0, 1.0, 1.0, 1.0, 1.0, 1.0, 1.0, 1.0, 1.0, 1.0, 1.0, 1.0, 1.0, 1.0, 1.0, 1.0, 1.0, 1.0, 1.0, 1.0, 1.0, 1.0, 1.0, 1.0, 1.0, 1.0, 1.0, 1.0, 1.0, 1.0, 1.0, 1.0, 1.0, 1.0, 1.0, 1.0, 1.0, 1.0, 1.0, 1.0, 1.0, 1.0, 1.0, 1.0, 1.0, 1.0, 1.0, 1.0, 1.0, 1.0, 1.0, 1.0, 1.0, 1.0, 1.0, 1.0, 1.0, 1.0, 1.0, 1.0, 1.0, 1.0, 1.0, 1.0, 1.0, 1.0, 1.0, 1.0, 1.0, 1.0, 1.0, 1.0, 1.0, 1.0, 1.0, 1.0, 1.0, 1.0, 1.0, 1.0, 1.0, 1.0, 1.0, 1.0, 1.0, 1.0, 1.0, 1.0, 1.0, 1.0, 1.0, 1.0, 1.0, 1.0, 1.0, 1.0, 1.0, 1.0, 1.0, 1.0, 1.0, 1.0, 1.0, 1.0, 1.0, 1.0, 1.0, 1.0, 1.0, 1.0, 1.0, 1.0, 1.0, 1.0, 1.0, 1.0, 1.0, 1.0, 1.0, 1.0, 1.0, 1.0, 1.0, 1.0, 1.0, 1.0, 1.0, 1.0, 1.0, 1.0, 1.0, 1.0, 1.0, 1.0, 1.0, 1.0, 1.0, 1.0, 1.0, 1.0, 1.0, 1.0, 1.0, 1.0, 1.0, 1.0, 1.0, 1.0, 1.0, 1.0, 1.0, 1.0, 1.0, 1.0, 1.0, 1.0, 1.0, 1.0, 1.0, 1.0, 1.0, 1.0, 1.0, 1.0, 1.0, 1.0, 1.0, 1.0, 1.0, 1.0, 1.0, 1.0, 1.0, 1.0, 1.0, 1.0, 1.0, 1.0, 1.0, 1.0, 1.0, 1.0, 1.0, 1.0, 1.0, 1.0, 1.0, 1.0, 1.0, 1.0, 1.0, 1.0, 1.0, 1.0, 1.0, 1.0, 1.0, 1.0, 1.0, 1.0, 1.0, 1.0, 1.0, 1.0, 1.0, 1.0, 1.0, 1.0, 1.0, 1.0, 1.0, 1.0, 1.0, 1.0, 1.0, 1.0, 1.0, 1.0, 1.0, 1.0, 1.0, 1.0, 1.0, 1.0, 0.2159, 0.2159, 0.2159, 1.0, 1.0, 1.0, 1.0, 1.0, 0.2159, 0.2159, 0.2159, 1.0, 0.2159, 0.2159, 0.2159, 1.0, 1.0, 1.0, 1.0, 1.0, 0.2159, 0.2159, 0.2159, 1.0, 0.2159, 0.2159, 0.2159, 1.0, 1.0, 1.0, 1.0, 1.0, 0.2159, 0.2159, 0.2159, 1.0, 0.2159, 0.2159, 0.2159, 1.0, 1.0, 1.0, 1.0, 1.0, 0.2159, 0.2159, 0.2159, 1.0, 0.2159, 0.2159, 0.2159, 1.0, 1.0, 1.0, 1.0, 1.0, 0.2159, 0.2159, 0.2159, 1.0, 0.2159, 0.2159, 0.2159, 1.0, 1.0, 1.0, 1.0, 1.0, 0.2159, 0.2159, 0.2159, 1.0, 0.2159, 0.2159, 0.2159, 1.0, 1.0, 1.0, 1.0, 1.0, 0.2159, 0.2159, 0.2159, 1.0, 0.2159, 0.2159, 0.2159, 1.0, 1.0, 1.0, 1.0, 1.0, 0.2159, 0.2159, 0.2159, 1.0, 0.2159, 0.2159, 0.2159, 1.0, 1.0, 1.0, 1.0, 1.0, 0.2159, 0.2159, 0.2159, 1.0, 0.2159, 0.2159, 0.2159, 1.0, 1.0, 1.0, 1.0, 1.0, 0.2159, 0.2159, 0.2159, 1.0, 0.2159, 0.2159, 0.2159, 1.0, 1.0, 1.0, 1.0, 1.0, 0.2159, 0.2159, 0.2159, 1.0, 0.2159, 0.2159, 0.2159, 1.0, 1.0, 1.0, 1.0, 1.0, 0.2159, 0.2159, 0.2159, 1.0, 0.2159, 0.2159, 0.2159, 1.0, 1.0, 1.0, 1.0, 1.0, 0.2159, 0.2159, 0.2159, 1.0, 0.2159, 0.2159, 0.2159, 1.0, 1.0, 1.0, 1.0, 1.0, 0.2159, 0.2159, 0.2159, 1.0, 0.2159, 0.2159, 0.2159, 1.0, 1.0, 1.0, 1.0, 1.0, 0.2159, 0.2159, 0.2159, 1.0, 0.2159, 0.2159, 0.2159, 1.0, 1.0, 1.0, 1.0, 1.0, 0.2159, 0.2159, 0.2159, 1.0, 0.2159, 0.2159, 0.2159, 1.0, 1.0, 1.0, 1.0, 1.0, 0.2159, 0.2159, 0.2159, 1.0, 0.2159, 0.2159, 0.2159, 1.0, 1.0, 1.0, 1.0, 1.0, 0.2159, 0.2159, 0.2159, 1.0, 0.2159, 0.2159, 0.2159, 1.0, 1.0, 1.0, 1.0, 1.0, 0.2159, 0.2159, 0.2159, 1.0, 0.2159, 0.2159, 0.2159, 1.0, 1.0, 1.0, 1.0, 1.0, 0.2159, 0.2159, 0.2159, 1.0, 0.2159, 0.2159, 0.2159, 1.0, 1.0, 1.0, 1.0, 1.0, 0.2159, 0.2159, 0.2159, 1.0, 0.2159, 0.2159, 0.2159, 1.0, 1.0, 1.0, 1.0, 1.0, 0.2159, 0.2159, 0.2159, 1.0, 0.2159, 0.2159, 0.2159, 1.0, 1.0, 1.0, 1.0, 1.0, 0.2159, 0.2159, 0.2159, 1.0, 0.2159, 0.2159, 0.2159, 1.0, 1.0, 1.0, 1.0, 1.0, 0.2159, 0.2159, 0.2159, 1.0])
me_scene.materials.append(mat_basewood_brown_folktails)
me_scene.materials.append(mat_basewood_lightbrown_folktails)
me_scene.update()
me_scene.normals_split_custom_set([tuple(v) for v in zip(*[iter([-0.9239, 0.3826, 2.341e-05, -0.9239, -0.3827, -3.158e-05, -0.9238, -0.3828, 2.444e-05, -0.9239, 0.3827, 2.356e-05, -0.9239, -0.3827, -3.158e-05, -0.9239, 0.3826, 2.341e-05, -0.9239, 0.3827, 2.356e-05, -0.9239, 0.3826, 2.341e-05, -0.3827, 0.9239, 4.186e-05, -0.3827, 0.9239, 4.186e-05, -0.9239, 0.3826, 2.341e-05, -0.3828, 0.9238, 4.164e-05, 0.3826, 0.9239, 6.802e-05, -0.3827, 0.9239, 4.186e-05, -0.3828, 0.9238, 4.164e-05, 0.3827, 0.9239, 1.252e-05, -0.3827, 0.9239, 4.186e-05, 0.3826, 0.9239, 6.802e-05, 0.9238, 0.3828, 4.867e-05, 0.3827, 0.9239, 1.252e-05, 0.3826, 0.9239, 6.802e-05, 0.9239, 0.3827, -6.24e-06, 0.3827, 0.9239, 1.252e-05, 0.9238, 0.3828, 4.867e-05, 0.9239, -0.3826, -5.152e-06, 0.9239, 0.3827, -6.24e-06, 0.9238, 0.3828, 4.867e-05, 0.9239, -0.3827, -4.862e-06, 0.9239, 0.3827, -6.24e-06, 0.9239, -0.3826, -5.152e-06, -0.9239, -0.3827, -3.158e-05, -0.3827, -0.9239, -2.369e-05, -0.9238, -0.3828, 2.444e-05, -0.9238, -0.3828, 2.444e-05, -0.3827, -0.9239, -2.369e-05, -0.3826, -0.9239, -2.387e-05, -0.3827, -0.9239, -2.369e-05, 0.3828, -0.9238, -5.191e-05, -0.3826, -0.9239, -2.387e-05, 0.3827, -0.9239, 3.912e-06, 0.3828, -0.9238, -5.191e-05, -0.3827, -0.9239, -2.369e-05, 0.3827, -0.9239, 3.912e-06, 0.9239, -0.3826, -5.152e-06, 0.3828, -0.9238, -5.191e-05, 0.9239, -0.3827, -4.862e-06, 0.9239, -0.3826, -5.152e-06, 0.3827, -0.9239, 3.912e-06, 1.75e-07, 2.656e-06, -1.0, 7.88e-07, 2.656e-06, -1.0, -9.069e-07, 2.765e-06, -1.0, 1.75e-07, 2.656e-06, -1.0, 1.271e-07, 2.634e-06, -1.0, 7.88e-07, 2.656e-06, -1.0, 1.75e-07, 2.656e-06, -1.0, -2.448e-07, 2.656e-06, -1.0, 1.271e-07, 2.634e-06, -1.0, -2.448e-07, 2.656e-06, -1.0, 1.75e-07, 2.656e-06, -1.0, 1.677e-08, 2.634e-06, -1.0, -2.448e-07, 2.656e-06, -1.0, 1.677e-08, 2.634e-06, -1.0, -6.261e-07, 2.656e-06, -1.0, -2.448e-07, 2.656e-06, -1.0, -6.261e-07, 2.656e-06, -1.0, 0.0, 2.765e-06, -1.0, -0.6985, -0.5128, -0.4991, -0.6936, -0.5091, 0.5096, -0.6986, -0.5128, 0.499, -0.6936, -0.5092, -0.5096, -0.6936, -0.5091, 0.5096, -0.6985, -0.5128, -0.4991, 0.195, 0.1415, -0.9706, -0.6936, -0.5092, -0.5096, -0.6985, -0.5128, -0.4991, 0.2032, 0.1475, -0.968, -0.6936, -0.5092, -0.5096, 0.195, 0.1415, -0.9706, 0.195, 0.1415, -0.9706, 0.7652, 0.5562, -0.3243, 0.2032, 0.1475, -0.968, 0.2032, 0.1475, -0.968, 0.7652, 0.5562, -0.3243, 0.7567, 0.5501, -0.3532, 0.7652, 0.5562, 0.3243, 0.7567, 0.5501, -0.3532, 0.7652, 0.5562, -0.3243, 0.7567, 0.5501, 0.3532, 0.7567, 0.5501, -0.3532, 0.7652, 0.5562, 0.3243, 0.195, 0.1415, 0.9706, 0.7567, 0.5501, 0.3532, 0.7652, 0.5562, 0.3243, 0.2033, 0.1475, 0.9679, 0.7567, 0.5501, 0.3532, 0.195, 0.1415, 0.9706, 0.195, 0.1415, 0.9706, -0.6936, -0.5091, 0.5096, 0.2033, 0.1475, 0.9679, -0.6986, -0.5128, 0.499, -0.6936, -0.5091, 0.5096, 0.195, 0.1415, 0.9706, 0.6985, -0.5128, 0.4991, 0.6936, -0.5092, -0.5096, 0.6985, -0.5128, -0.4991, 0.6936, -0.5091, 0.5096, 0.6936, -0.5092, -0.5096, 0.6985, -0.5128, 0.4991, -0.195, 0.1415, 0.9706, 0.6936, -0.5091, 0.5096, 0.6985, -0.5128, 0.4991, -0.2033, 0.1475, 0.9679, 0.6936, -0.5091, 0.5096, -0.195, 0.1415, 0.9706, -0.195, 0.1415, 0.9706, -0.7652, 0.5562, 0.3243, -0.2033, 0.1475, 0.9679, -0.2033, 0.1475, 0.9679, -0.7652, 0.5562, 0.3243, -0.7567, 0.5501, 0.3532, -0.7652, 0.5562, -0.3243, -0.7567, 0.5501, 0.3532, -0.7652, 0.5562, 0.3243, -0.7567, 0.5501, -0.3532, -0.7567, 0.5501, 0.3532, -0.7652, 0.5562, -0.3243, -0.1949, 0.1414, -0.9706, -0.7567, 0.5501, -0.3532, -0.7652, 0.5562, -0.3243, -0.2033, 0.1475, -0.9679, -0.7567, 0.5501, -0.3532, -0.1949, 0.1414, -0.9706, -0.1949, 0.1414, -0.9706, 0.6936, -0.5092, -0.5096, -0.2033, 0.1475, -0.9679, 0.6985, -0.5128, -0.4991, 0.6936, -0.5092, -0.5096, -0.1949, 0.1414, -0.9706, 0.0, -2.521e-06, 1.0, 0.0, -2.482e-06, 1.0, 0.0, -2.488e-06, 1.0, 0.0, -2.548e-06, 1.0, 0.0, -2.482e-06, 1.0, 0.0, -2.521e-06, 1.0, 0.0, -2.548e-06, 1.0, 0.0, -2.521e-06, 1.0, 0.0, -2.737e-06, 1.0, 0.0, -2.482e-06, 1.0, 0.0, -2.548e-06, 1.0, 0.0, -2.51e-06, 1.0, 0.0, -2.482e-06, 1.0, 0.0, -2.51e-06, 1.0, 0.0, -2.346e-06, 1.0, 0.0, -2.51e-06, 1.0, 0.0, -2.548e-06, 1.0, 0.0, -2.489e-06, 1.0, 0.0, 1.0, 0.0, 0.0, 1.0, 0.0, 0.0, 1.0, 0.0, 0.0, 1.0, 0.0, 0.0, 1.0, 0.0, 0.0, 1.0, 0.0, 0.9999, 0.01002, 0.0, 0.9999, 0.01002, 0.0, 0.9999, 0.01002, 0.0, 0.9999, 0.01002, 0.0, 0.9999, 0.01002, 0.0, 0.9999, 0.01002, 0.0, 0.0, 0.009994, -1.0, 0.0, 0.009994, -1.0, 0.0, 0.009994, -1.0, 0.0, 0.009994, -0.9999, 0.0, 0.009994, -1.0, 0.0, 0.009994, -1.0, 0.0, 1.0, 0.0, 0.0, 1.0, 0.0, 0.0, 1.0, 0.0, 0.0, 1.0, 0.0, 0.0, 1.0, 0.0, 0.0, 1.0, 0.0, 0.0, 0.01002, 0.9999, 0.0, 0.01002, 0.9999, 0.0, 0.01002, 0.9999, 0.0, 0.01002, 0.9999, 0.0, 0.01002, 0.9999, 0.0, 0.01002, 0.9999, 1.0, 0.009992, 0.0, 1.0, 0.009995, 0.0, 1.0, 0.009995, 0.0, 1.0, 0.009992, 0.0, 1.0, 0.009995, 0.0, 1.0, 0.009992, 0.0, 0.0, 1.0, 0.0, 0.0, 1.0, 0.0, 0.0, 1.0, 0.0, 0.0, 1.0, 0.0, 0.0, 1.0, 0.0, 0.0, 1.0, 0.0, -0.9999, 0.01002, 0.0, -0.9999, 0.01002, 0.0, -0.9999, 0.01002, 0.0, -0.9999, 0.01002, 0.0, -0.9999, 0.01002, 0.0, -0.9999, 0.01002, 0.0, 4.368e-08, 0.009994, 1.0, 4.358e-08, 0.009994, 1.0, 4.357e-08, 0.009994, 1.0, 4.37e-08, 0.009994, 0.9999, 4.358e-08, 0.009994, 1.0, 4.368e-08, 0.009994, 1.0, 0.0, 1.0, 0.0, 0.0, 1.0, 0.0, 0.0, 1.0, 0.0, 0.0, 1.0, 0.0, 0.0, 1.0, 0.0, 0.0, 1.0, 0.0, 0.0, 0.01002, -0.9999, 0.0, 0.01002, -0.9999, 0.0, 0.01002, -0.9999, 0.0, 0.01002, -0.9999, 0.0, 0.01002, -0.9999, 0.0, 0.01002, -0.9999, -1.0, 0.009994, 0.0, -1.0, 0.009994, 0.0, -1.0, 0.009994, 0.0, -1.0, 0.009994, 0.0, -1.0, 0.009994, 0.0, -1.0, 0.009994, 0.0, 0.0, -1.0, 0.0, 0.0, -1.0, 1.414e-11, 0.0, -1.0, 0.0, 0.0, -1.0, 8.759e-12, 0.0, -1.0, 1.414e-11, 0.0, -1.0, 0.0, 0.0, -1.0, 0.0, 0.0, -1.0, 0.0, 0.0, -1.0, 0.0, 0.0, -1.0, 0.0, 0.0, -1.0, 0.0, 0.0, -1.0, 0.0, 0.0, -1.0, -9.869e-12, 0.0, -1.0, 0.0, 0.0, -1.0, -8.075e-12, 0.0, -1.0, 0.0, 0.0, -1.0, 0.0, 0.0, -1.0, -9.869e-12, 0.0, -1.0, 8.759e-12, 0.0, -1.0, -8.075e-12, 0.0, -1.0, 1.414e-11, 0.0, -1.0, -9.869e-12, 0.0, -1.0, -8.075e-12, 0.0, -1.0, 8.759e-12, -0.2345, 0.9442, -0.2311, -0.004176, 1.0, -0.003508, 0.08312, 0.9451, -0.316, -0.3153, 0.9449, 0.08788, -0.004176, 1.0, -0.003508, -0.2345, 0.9442, -0.2311, 0.08312, 0.9451, -0.316, -0.004176, 1.0, -0.003508, 0.311, 0.9466, -0.08496, -0.08041, 0.9464, 0.3128, -0.004176, 1.0, -0.003508, -0.3153, 0.9449, 0.08788, 0.311, 0.9466, -0.08496, -0.004176, 1.0, -0.003508, 0.2284, 0.9472, 0.225, 0.2284, 0.9472, 0.225, -0.004176, 1.0, -0.003508, -0.08041, 0.9464, 0.3128, -0.08414, 0.945, -0.3159, -0.005429, 1.0, -0.001228, 0.2284, 0.9466, -0.2277, -0.3182, 0.9442, -0.08486, -0.005429, 1.0, -0.001228, -0.08414, 0.945, -0.3159, 0.2284, 0.9466, -0.2277, -0.005429, 1.0, -0.001228, 0.3097, 0.9472, 0.0825, -0.2304, 0.9449, 0.2323, -0.005429, 1.0, -0.001228, -0.3182, 0.9442, -0.08486, 0.3097, 0.9472, 0.0825, -0.005429, 1.0, -0.001228, 0.08484, 0.9465, 0.3115, 0.08484, 0.9465, 0.3115, -0.005429, 1.0, -0.001228, -0.2304, 0.9449, 0.2323, 0.09037, 0.9465, 0.3099, -0.005448, 1.0, -0.001145, -0.2263, 0.9449, 0.2364, 0.3111, 0.9472, 0.07697, -0.005448, 1.0, -0.001145, 0.09037, 0.9465, 0.3099, -0.2263, 0.9449, 0.2364, -0.005448, 1.0, -0.001145, -0.3197, 0.9442, -0.07917, 0.2243, 0.9466, -0.2318, -0.005448, 1.0, -0.001145, 0.3111, 0.9472, 0.07697, -0.3197, 0.9442, -0.07917, -0.005448, 1.0, -0.001145, -0.08976, 0.945, -0.3144, -0.08976, 0.945, -0.3144, -0.005448, 1.0, -0.001145, 0.2243, 0.9466, -0.2318, 0.2316, 0.9442, 0.234, 0.00413, 1.0, 0.003557, -0.08696, 0.9451, 0.315, 0.3164, 0.9449, -0.08404, 0.00413, 1.0, 0.003557, 0.2316, 0.9442, 0.234, -0.08696, 0.9451, 0.315, 0.00413, 1.0, 0.003557, -0.312, 0.9466, 0.08117, 0.08421, 0.9464, -0.3118, 0.00413, 1.0, 0.003557, 0.3164, 0.9449, -0.08404, -0.312, 0.9466, 0.08117, 0.00413, 1.0, 0.003557, -0.2257, 0.9472, -0.2277, -0.2257, 0.9472, -0.2277, 0.00413, 1.0, 0.003557, 0.08421, 0.9464, -0.3118])] * 3)])

# ---- objects
ob_3r_003animated = bpy.data.objects.new('_3R_003Animated', me_scene_001)
ob_pipe_ironteeth = bpy.data.objects.new('Pipe.IronTeeth', me_scene)
ob_pipe_ironteeth_model = bpy.data.objects.new('Pipe.IronTeeth.Model', None)

# ---- transforms, parenting, visibility, modifiers, constraints
ob_3r_003animated.parent = ob_pipe_ironteeth
ob_3r_003animated.location = (-50.0, 50.0, 100.0)
ob_3r_003animated.rotation_euler = (1.571, 2.22e-16, 0.0)
ob_3r_003animated.color = (0.8, 0.8, 0.8, 1.0)
ob_pipe_ironteeth.parent = ob_pipe_ironteeth_model
ob_pipe_ironteeth.location = (0.0, 0.0, 0.0)
ob_pipe_ironteeth.color = (0.8, 0.8, 0.8, 1.0)
ob_pipe_ironteeth_model.location = (0.0, 0.0, 0.0)
ob_pipe_ironteeth_model.rotation_euler = (1.571, -0.0, 0.0)
ob_pipe_ironteeth_model.scale = (0.01, 0.01, 0.01)
ob_pipe_ironteeth_model.color = (0.8, 0.8, 0.8, 1.0)

# ---- collection membership
col_collection.objects.link(ob_3r_003animated)
col_collection.objects.link(ob_pipe_ironteeth)
col_collection.objects.link(ob_pipe_ironteeth_model)

# ---- scene / render settings (as saved in the file)
scene.frame_start = 1; scene.frame_end = 250; scene.frame_set(0)
scene.render.engine = 'BLENDER_EEVEE_NEXT'
scene.render.fps = 25
scene.cycles.sampling_pattern = 'TABULATED_SOBOL'
scene.view_settings.view_transform = 'Filmic'
bpy.context.view_layer.update()

# ---- added for rendering (the .blend has no active camera and no usable light): camera, sun
cam_auto = bpy.data.cameras.new('AutoCamera')
cam_auto.lens = 50.0
cam_auto.sensor_width = 36.0
cam_auto.clip_end = 1000.0
ob_auto_camera = bpy.data.objects.new('AutoCamera', cam_auto)
scene.collection.objects.link(ob_auto_camera)
ob_auto_camera.location = (0.94652, -2.23582, 1.49047)
ob_auto_camera.rotation_euler = (1.09748, -7.21219e-08, 0.694738)
scene.camera = ob_auto_camera
light_auto_sun = bpy.data.lights.new('AutoSun', 'SUN')
light_auto_sun.energy = 3.0
light_auto_sun.angle = 0.0523599
ob_auto_sun = bpy.data.objects.new('AutoSun', light_auto_sun)
scene.collection.objects.link(ob_auto_sun)
ob_auto_sun.rotation_euler = (0.872665, 0.174533, 0.523599)
bpy.context.view_layer.update()
